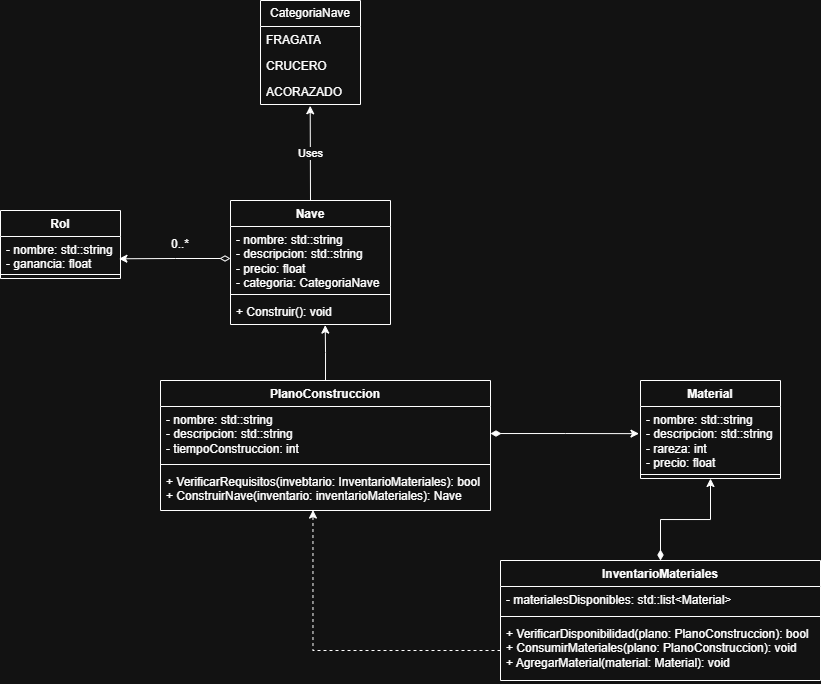

The diagram above was exported from draw.io. Its source (the exported page's mxGraphModel, read from the mxfile embedded in the PNG):
<mxGraphModel dx="1396" dy="1938" grid="1" gridSize="10" guides="1" tooltips="1" connect="1" arrows="1" fold="1" page="1" pageScale="1" pageWidth="827" pageHeight="1169" math="0" shadow="0">
  <root>
    <mxCell id="0" />
    <mxCell id="1" parent="0" />
    <mxCell id="X0r0sIrHSnEMbc0p_uRK-1" value="Nave" style="swimlane;fontStyle=1;align=center;verticalAlign=top;childLayout=stackLayout;horizontal=1;startSize=26;horizontalStack=0;resizeParent=1;resizeParentMax=0;resizeLast=0;collapsible=1;marginBottom=0;whiteSpace=wrap;html=1;" vertex="1" parent="1">
      <mxGeometry x="410" y="90" width="160" height="124" as="geometry" />
    </mxCell>
    <mxCell id="X0r0sIrHSnEMbc0p_uRK-2" value="- nombre: std::string&lt;div&gt;- descripcion: std::string&lt;/div&gt;&lt;div&gt;- precio: float&lt;/div&gt;&lt;div&gt;- categoria: CategoriaNave&amp;nbsp;&lt;/div&gt;" style="text;strokeColor=none;fillColor=none;align=left;verticalAlign=top;spacingLeft=4;spacingRight=4;overflow=hidden;rotatable=0;points=[[0,0.5],[1,0.5]];portConstraint=eastwest;whiteSpace=wrap;html=1;" vertex="1" parent="X0r0sIrHSnEMbc0p_uRK-1">
      <mxGeometry y="26" width="160" height="64" as="geometry" />
    </mxCell>
    <mxCell id="X0r0sIrHSnEMbc0p_uRK-3" value="" style="line;strokeWidth=1;fillColor=none;align=left;verticalAlign=middle;spacingTop=-1;spacingLeft=3;spacingRight=3;rotatable=0;labelPosition=right;points=[];portConstraint=eastwest;strokeColor=inherit;" vertex="1" parent="X0r0sIrHSnEMbc0p_uRK-1">
      <mxGeometry y="90" width="160" height="8" as="geometry" />
    </mxCell>
    <mxCell id="X0r0sIrHSnEMbc0p_uRK-4" value="+ Construir(): void" style="text;strokeColor=none;fillColor=none;align=left;verticalAlign=top;spacingLeft=4;spacingRight=4;overflow=hidden;rotatable=0;points=[[0,0.5],[1,0.5]];portConstraint=eastwest;whiteSpace=wrap;html=1;" vertex="1" parent="X0r0sIrHSnEMbc0p_uRK-1">
      <mxGeometry y="98" width="160" height="26" as="geometry" />
    </mxCell>
    <mxCell id="X0r0sIrHSnEMbc0p_uRK-5" value="CategoriaNave" style="swimlane;fontStyle=0;childLayout=stackLayout;horizontal=1;startSize=26;fillColor=none;horizontalStack=0;resizeParent=1;resizeParentMax=0;resizeLast=0;collapsible=1;marginBottom=0;whiteSpace=wrap;html=1;" vertex="1" parent="1">
      <mxGeometry x="440" y="-110" width="100" height="104" as="geometry" />
    </mxCell>
    <mxCell id="X0r0sIrHSnEMbc0p_uRK-6" value="FRAGATA" style="text;strokeColor=none;fillColor=none;align=left;verticalAlign=top;spacingLeft=4;spacingRight=4;overflow=hidden;rotatable=0;points=[[0,0.5],[1,0.5]];portConstraint=eastwest;whiteSpace=wrap;html=1;" vertex="1" parent="X0r0sIrHSnEMbc0p_uRK-5">
      <mxGeometry y="26" width="100" height="26" as="geometry" />
    </mxCell>
    <mxCell id="X0r0sIrHSnEMbc0p_uRK-7" value="CRUCERO" style="text;strokeColor=none;fillColor=none;align=left;verticalAlign=top;spacingLeft=4;spacingRight=4;overflow=hidden;rotatable=0;points=[[0,0.5],[1,0.5]];portConstraint=eastwest;whiteSpace=wrap;html=1;" vertex="1" parent="X0r0sIrHSnEMbc0p_uRK-5">
      <mxGeometry y="52" width="100" height="26" as="geometry" />
    </mxCell>
    <mxCell id="X0r0sIrHSnEMbc0p_uRK-8" value="ACORAZADO" style="text;strokeColor=none;fillColor=none;align=left;verticalAlign=top;spacingLeft=4;spacingRight=4;overflow=hidden;rotatable=0;points=[[0,0.5],[1,0.5]];portConstraint=eastwest;whiteSpace=wrap;html=1;" vertex="1" parent="X0r0sIrHSnEMbc0p_uRK-5">
      <mxGeometry y="78" width="100" height="26" as="geometry" />
    </mxCell>
    <mxCell id="X0r0sIrHSnEMbc0p_uRK-9" value="PlanoConstruccion" style="swimlane;fontStyle=1;align=center;verticalAlign=top;childLayout=stackLayout;horizontal=1;startSize=26;horizontalStack=0;resizeParent=1;resizeParentMax=0;resizeLast=0;collapsible=1;marginBottom=0;whiteSpace=wrap;html=1;" vertex="1" parent="1">
      <mxGeometry x="340" y="270" width="330" height="130" as="geometry" />
    </mxCell>
    <mxCell id="X0r0sIrHSnEMbc0p_uRK-10" value="- nombre: std::string&lt;div&gt;- descripcion: std::string&lt;/div&gt;&lt;div&gt;- tiempoConstruccion: int&lt;/div&gt;" style="text;strokeColor=none;fillColor=none;align=left;verticalAlign=top;spacingLeft=4;spacingRight=4;overflow=hidden;rotatable=0;points=[[0,0.5],[1,0.5]];portConstraint=eastwest;whiteSpace=wrap;html=1;" vertex="1" parent="X0r0sIrHSnEMbc0p_uRK-9">
      <mxGeometry y="26" width="330" height="54" as="geometry" />
    </mxCell>
    <mxCell id="X0r0sIrHSnEMbc0p_uRK-11" value="" style="line;strokeWidth=1;fillColor=none;align=left;verticalAlign=middle;spacingTop=-1;spacingLeft=3;spacingRight=3;rotatable=0;labelPosition=right;points=[];portConstraint=eastwest;strokeColor=inherit;" vertex="1" parent="X0r0sIrHSnEMbc0p_uRK-9">
      <mxGeometry y="80" width="330" height="8" as="geometry" />
    </mxCell>
    <mxCell id="X0r0sIrHSnEMbc0p_uRK-12" value="+ VerificarRequisitos(invebtario: InventarioMateriales): bool&lt;div&gt;+ ConstruirNave(inventario: inventarioMateriales): Nave&lt;/div&gt;" style="text;strokeColor=none;fillColor=none;align=left;verticalAlign=top;spacingLeft=4;spacingRight=4;overflow=hidden;rotatable=0;points=[[0,0.5],[1,0.5]];portConstraint=eastwest;whiteSpace=wrap;html=1;" vertex="1" parent="X0r0sIrHSnEMbc0p_uRK-9">
      <mxGeometry y="88" width="330" height="42" as="geometry" />
    </mxCell>
    <mxCell id="X0r0sIrHSnEMbc0p_uRK-13" value="Rol" style="swimlane;fontStyle=1;align=center;verticalAlign=top;childLayout=stackLayout;horizontal=1;startSize=26;horizontalStack=0;resizeParent=1;resizeParentMax=0;resizeLast=0;collapsible=1;marginBottom=0;whiteSpace=wrap;html=1;" vertex="1" parent="1">
      <mxGeometry x="180" y="100" width="120" height="68" as="geometry" />
    </mxCell>
    <mxCell id="X0r0sIrHSnEMbc0p_uRK-14" value="- nombre: std::string&lt;div&gt;- ganancia: float&lt;/div&gt;" style="text;strokeColor=none;fillColor=none;align=left;verticalAlign=top;spacingLeft=4;spacingRight=4;overflow=hidden;rotatable=0;points=[[0,0.5],[1,0.5]];portConstraint=eastwest;whiteSpace=wrap;html=1;" vertex="1" parent="X0r0sIrHSnEMbc0p_uRK-13">
      <mxGeometry y="26" width="120" height="34" as="geometry" />
    </mxCell>
    <mxCell id="X0r0sIrHSnEMbc0p_uRK-15" value="" style="line;strokeWidth=1;fillColor=none;align=left;verticalAlign=middle;spacingTop=-1;spacingLeft=3;spacingRight=3;rotatable=0;labelPosition=right;points=[];portConstraint=eastwest;strokeColor=inherit;" vertex="1" parent="X0r0sIrHSnEMbc0p_uRK-13">
      <mxGeometry y="60" width="120" height="8" as="geometry" />
    </mxCell>
    <mxCell id="X0r0sIrHSnEMbc0p_uRK-17" value="Material" style="swimlane;fontStyle=1;align=center;verticalAlign=top;childLayout=stackLayout;horizontal=1;startSize=26;horizontalStack=0;resizeParent=1;resizeParentMax=0;resizeLast=0;collapsible=1;marginBottom=0;whiteSpace=wrap;html=1;" vertex="1" parent="1">
      <mxGeometry x="820" y="270" width="140" height="98" as="geometry" />
    </mxCell>
    <mxCell id="X0r0sIrHSnEMbc0p_uRK-18" value="- nombre: std::string&lt;div&gt;- descripcion: std::string&lt;/div&gt;&lt;div&gt;- rareza: int&lt;/div&gt;&lt;div&gt;- precio: float&lt;/div&gt;" style="text;strokeColor=none;fillColor=none;align=left;verticalAlign=top;spacingLeft=4;spacingRight=4;overflow=hidden;rotatable=0;points=[[0,0.5],[1,0.5]];portConstraint=eastwest;whiteSpace=wrap;html=1;" vertex="1" parent="X0r0sIrHSnEMbc0p_uRK-17">
      <mxGeometry y="26" width="140" height="64" as="geometry" />
    </mxCell>
    <mxCell id="X0r0sIrHSnEMbc0p_uRK-19" value="" style="line;strokeWidth=1;fillColor=none;align=left;verticalAlign=middle;spacingTop=-1;spacingLeft=3;spacingRight=3;rotatable=0;labelPosition=right;points=[];portConstraint=eastwest;strokeColor=inherit;" vertex="1" parent="X0r0sIrHSnEMbc0p_uRK-17">
      <mxGeometry y="90" width="140" height="8" as="geometry" />
    </mxCell>
    <mxCell id="X0r0sIrHSnEMbc0p_uRK-30" style="edgeStyle=orthogonalEdgeStyle;rounded=0;orthogonalLoop=1;jettySize=auto;html=1;exitX=0.5;exitY=0;exitDx=0;exitDy=0;entryX=0.5;entryY=1;entryDx=0;entryDy=0;startArrow=diamondThin;startFill=1;startSize=8;" edge="1" parent="1" source="X0r0sIrHSnEMbc0p_uRK-21" target="X0r0sIrHSnEMbc0p_uRK-17">
      <mxGeometry relative="1" as="geometry" />
    </mxCell>
    <mxCell id="X0r0sIrHSnEMbc0p_uRK-21" value="InventarioMateriales" style="swimlane;fontStyle=1;align=center;verticalAlign=top;childLayout=stackLayout;horizontal=1;startSize=26;horizontalStack=0;resizeParent=1;resizeParentMax=0;resizeLast=0;collapsible=1;marginBottom=0;whiteSpace=wrap;html=1;" vertex="1" parent="1">
      <mxGeometry x="680" y="450" width="320" height="120" as="geometry" />
    </mxCell>
    <mxCell id="X0r0sIrHSnEMbc0p_uRK-22" value="- materialesDisponibles: std::list&amp;lt;Material&amp;gt;" style="text;strokeColor=none;fillColor=none;align=left;verticalAlign=top;spacingLeft=4;spacingRight=4;overflow=hidden;rotatable=0;points=[[0,0.5],[1,0.5]];portConstraint=eastwest;whiteSpace=wrap;html=1;" vertex="1" parent="X0r0sIrHSnEMbc0p_uRK-21">
      <mxGeometry y="26" width="320" height="26" as="geometry" />
    </mxCell>
    <mxCell id="X0r0sIrHSnEMbc0p_uRK-23" value="" style="line;strokeWidth=1;fillColor=none;align=left;verticalAlign=middle;spacingTop=-1;spacingLeft=3;spacingRight=3;rotatable=0;labelPosition=right;points=[];portConstraint=eastwest;strokeColor=inherit;" vertex="1" parent="X0r0sIrHSnEMbc0p_uRK-21">
      <mxGeometry y="52" width="320" height="8" as="geometry" />
    </mxCell>
    <mxCell id="X0r0sIrHSnEMbc0p_uRK-24" value="+ VerificarDisponibilidad(plano: PlanoConstruccion): bool&lt;div&gt;+ ConsumirMateriales(plano: PlanoConstruccion): void&lt;/div&gt;&lt;div&gt;+ AgregarMaterial(material: Material): void&lt;/div&gt;" style="text;strokeColor=none;fillColor=none;align=left;verticalAlign=top;spacingLeft=4;spacingRight=4;overflow=hidden;rotatable=0;points=[[0,0.5],[1,0.5]];portConstraint=eastwest;whiteSpace=wrap;html=1;" vertex="1" parent="X0r0sIrHSnEMbc0p_uRK-21">
      <mxGeometry y="60" width="320" height="60" as="geometry" />
    </mxCell>
    <mxCell id="X0r0sIrHSnEMbc0p_uRK-28" value="0..*" style="text;html=1;whiteSpace=wrap;strokeColor=none;fillColor=none;align=center;verticalAlign=middle;rounded=0;" vertex="1" parent="1">
      <mxGeometry x="330" y="119" width="60" height="30" as="geometry" />
    </mxCell>
    <mxCell id="X0r0sIrHSnEMbc0p_uRK-29" style="edgeStyle=orthogonalEdgeStyle;rounded=0;orthogonalLoop=1;jettySize=auto;html=1;exitX=0;exitY=0.5;exitDx=0;exitDy=0;startArrow=diamondThin;startFill=0;startSize=8;entryX=0.987;entryY=0.655;entryDx=0;entryDy=0;entryPerimeter=0;" edge="1" parent="1" source="X0r0sIrHSnEMbc0p_uRK-2" target="X0r0sIrHSnEMbc0p_uRK-14">
      <mxGeometry relative="1" as="geometry">
        <mxPoint x="310" y="148" as="targetPoint" />
      </mxGeometry>
    </mxCell>
    <mxCell id="X0r0sIrHSnEMbc0p_uRK-31" style="edgeStyle=orthogonalEdgeStyle;rounded=0;orthogonalLoop=1;jettySize=auto;html=1;entryX=0.462;entryY=0.99;entryDx=0;entryDy=0;entryPerimeter=0;dashed=1;" edge="1" parent="1" source="X0r0sIrHSnEMbc0p_uRK-24" target="X0r0sIrHSnEMbc0p_uRK-12">
      <mxGeometry relative="1" as="geometry" />
    </mxCell>
    <mxCell id="X0r0sIrHSnEMbc0p_uRK-33" value="" style="endArrow=classic;html=1;rounded=0;exitX=0.5;exitY=0;exitDx=0;exitDy=0;entryX=0.497;entryY=1.049;entryDx=0;entryDy=0;entryPerimeter=0;" edge="1" parent="1" source="X0r0sIrHSnEMbc0p_uRK-1" target="X0r0sIrHSnEMbc0p_uRK-8">
      <mxGeometry relative="1" as="geometry">
        <mxPoint x="550" y="30" as="sourcePoint" />
        <mxPoint x="650" y="30" as="targetPoint" />
      </mxGeometry>
    </mxCell>
    <mxCell id="X0r0sIrHSnEMbc0p_uRK-34" value="Uses" style="edgeLabel;resizable=0;html=1;;align=center;verticalAlign=middle;" connectable="0" vertex="1" parent="X0r0sIrHSnEMbc0p_uRK-33">
      <mxGeometry relative="1" as="geometry" />
    </mxCell>
    <mxCell id="X0r0sIrHSnEMbc0p_uRK-38" style="edgeStyle=orthogonalEdgeStyle;rounded=0;orthogonalLoop=1;jettySize=auto;html=1;exitX=0.5;exitY=0;exitDx=0;exitDy=0;entryX=0.592;entryY=1.022;entryDx=0;entryDy=0;entryPerimeter=0;" edge="1" parent="1" source="X0r0sIrHSnEMbc0p_uRK-9" target="X0r0sIrHSnEMbc0p_uRK-4">
      <mxGeometry relative="1" as="geometry" />
    </mxCell>
    <mxCell id="X0r0sIrHSnEMbc0p_uRK-39" style="edgeStyle=orthogonalEdgeStyle;rounded=0;orthogonalLoop=1;jettySize=auto;html=1;entryX=-0.011;entryY=0.424;entryDx=0;entryDy=0;entryPerimeter=0;startArrow=diamondThin;startFill=1;startSize=8;" edge="1" parent="1" source="X0r0sIrHSnEMbc0p_uRK-10" target="X0r0sIrHSnEMbc0p_uRK-18">
      <mxGeometry relative="1" as="geometry" />
    </mxCell>
  </root>
</mxGraphModel>